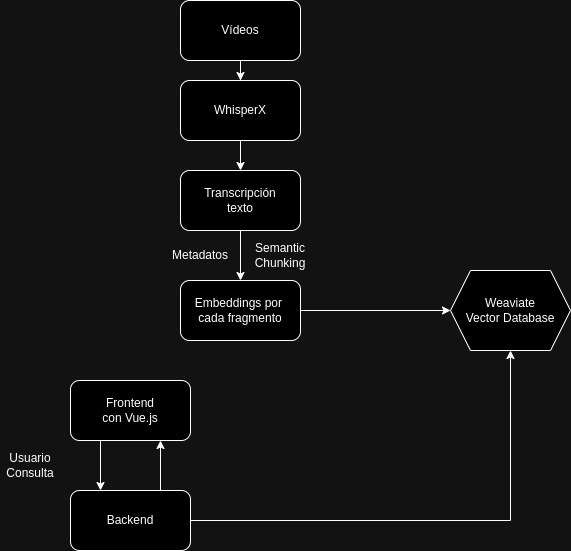

The diagram above was exported from draw.io. Its source (the exported page's mxGraphModel, read from the mxfile embedded in the PNG):
<mxGraphModel dx="898" dy="738" grid="1" gridSize="10" guides="1" tooltips="1" connect="1" arrows="1" fold="1" page="1" pageScale="1" pageWidth="827" pageHeight="1169" math="0" shadow="0">
  <root>
    <mxCell id="0" />
    <mxCell id="1" parent="0" />
    <mxCell id="V5AYuCtsMan21zHeL0-_-14" value="" style="edgeStyle=orthogonalEdgeStyle;rounded=0;orthogonalLoop=1;jettySize=auto;html=1;" edge="1" parent="1" source="V5AYuCtsMan21zHeL0-_-7" target="V5AYuCtsMan21zHeL0-_-9">
      <mxGeometry relative="1" as="geometry" />
    </mxCell>
    <mxCell id="V5AYuCtsMan21zHeL0-_-7" value="Vídeos" style="rounded=1;whiteSpace=wrap;html=1;" vertex="1" parent="1">
      <mxGeometry x="240" y="70" width="120" height="60" as="geometry" />
    </mxCell>
    <mxCell id="V5AYuCtsMan21zHeL0-_-15" value="" style="edgeStyle=orthogonalEdgeStyle;rounded=0;orthogonalLoop=1;jettySize=auto;html=1;" edge="1" parent="1" source="V5AYuCtsMan21zHeL0-_-9" target="V5AYuCtsMan21zHeL0-_-13">
      <mxGeometry relative="1" as="geometry" />
    </mxCell>
    <mxCell id="V5AYuCtsMan21zHeL0-_-9" value="WhisperX" style="rounded=1;whiteSpace=wrap;html=1;" vertex="1" parent="1">
      <mxGeometry x="240" y="150" width="120" height="60" as="geometry" />
    </mxCell>
    <mxCell id="V5AYuCtsMan21zHeL0-_-26" value="" style="edgeStyle=orthogonalEdgeStyle;rounded=0;orthogonalLoop=1;jettySize=auto;html=1;" edge="1" parent="1" source="V5AYuCtsMan21zHeL0-_-10" target="V5AYuCtsMan21zHeL0-_-25">
      <mxGeometry relative="1" as="geometry" />
    </mxCell>
    <mxCell id="V5AYuCtsMan21zHeL0-_-10" value="Embeddings por&amp;nbsp;&lt;div&gt;cada fragmento&lt;/div&gt;" style="rounded=1;whiteSpace=wrap;html=1;" vertex="1" parent="1">
      <mxGeometry x="240" y="350" width="120" height="60" as="geometry" />
    </mxCell>
    <mxCell id="V5AYuCtsMan21zHeL0-_-20" value="" style="edgeStyle=orthogonalEdgeStyle;rounded=0;orthogonalLoop=1;jettySize=auto;html=1;" edge="1" parent="1" source="V5AYuCtsMan21zHeL0-_-13" target="V5AYuCtsMan21zHeL0-_-10">
      <mxGeometry relative="1" as="geometry" />
    </mxCell>
    <mxCell id="V5AYuCtsMan21zHeL0-_-13" value="Transcripción&lt;div&gt;texto&lt;/div&gt;" style="rounded=1;whiteSpace=wrap;html=1;" vertex="1" parent="1">
      <mxGeometry x="240" y="240" width="120" height="60" as="geometry" />
    </mxCell>
    <mxCell id="V5AYuCtsMan21zHeL0-_-21" value="Semantic Chunking" style="text;html=1;align=center;verticalAlign=middle;whiteSpace=wrap;rounded=0;" vertex="1" parent="1">
      <mxGeometry x="310" y="310" width="60" height="30" as="geometry" />
    </mxCell>
    <mxCell id="V5AYuCtsMan21zHeL0-_-22" value="Metadatos" style="text;html=1;align=center;verticalAlign=middle;whiteSpace=wrap;rounded=0;" vertex="1" parent="1">
      <mxGeometry x="230" y="310" width="60" height="30" as="geometry" />
    </mxCell>
    <mxCell id="V5AYuCtsMan21zHeL0-_-25" value="Weaviate&lt;div&gt;Vector Database&lt;/div&gt;" style="shape=hexagon;perimeter=hexagonPerimeter2;whiteSpace=wrap;html=1;fixedSize=1;" vertex="1" parent="1">
      <mxGeometry x="510" y="340" width="120" height="80" as="geometry" />
    </mxCell>
    <mxCell id="V5AYuCtsMan21zHeL0-_-31" style="edgeStyle=orthogonalEdgeStyle;rounded=0;orthogonalLoop=1;jettySize=auto;html=1;exitX=0.25;exitY=1;exitDx=0;exitDy=0;entryX=0.25;entryY=0;entryDx=0;entryDy=0;" edge="1" parent="1" source="V5AYuCtsMan21zHeL0-_-27" target="V5AYuCtsMan21zHeL0-_-28">
      <mxGeometry relative="1" as="geometry" />
    </mxCell>
    <mxCell id="V5AYuCtsMan21zHeL0-_-27" value="Frontend&lt;div&gt;con Vue.js&lt;/div&gt;" style="rounded=1;whiteSpace=wrap;html=1;" vertex="1" parent="1">
      <mxGeometry x="130" y="450" width="120" height="60" as="geometry" />
    </mxCell>
    <mxCell id="V5AYuCtsMan21zHeL0-_-29" style="edgeStyle=orthogonalEdgeStyle;rounded=0;orthogonalLoop=1;jettySize=auto;html=1;exitX=1;exitY=0.5;exitDx=0;exitDy=0;" edge="1" parent="1" source="V5AYuCtsMan21zHeL0-_-28" target="V5AYuCtsMan21zHeL0-_-25">
      <mxGeometry relative="1" as="geometry" />
    </mxCell>
    <mxCell id="V5AYuCtsMan21zHeL0-_-30" style="edgeStyle=orthogonalEdgeStyle;rounded=0;orthogonalLoop=1;jettySize=auto;html=1;exitX=0.75;exitY=0;exitDx=0;exitDy=0;entryX=0.75;entryY=1;entryDx=0;entryDy=0;" edge="1" parent="1" source="V5AYuCtsMan21zHeL0-_-28" target="V5AYuCtsMan21zHeL0-_-27">
      <mxGeometry relative="1" as="geometry" />
    </mxCell>
    <mxCell id="V5AYuCtsMan21zHeL0-_-28" value="Backend" style="rounded=1;whiteSpace=wrap;html=1;" vertex="1" parent="1">
      <mxGeometry x="130" y="560" width="120" height="60" as="geometry" />
    </mxCell>
    <mxCell id="V5AYuCtsMan21zHeL0-_-32" value="Usuario Consulta" style="text;html=1;align=center;verticalAlign=middle;whiteSpace=wrap;rounded=0;" vertex="1" parent="1">
      <mxGeometry x="60" y="520" width="60" height="30" as="geometry" />
    </mxCell>
  </root>
</mxGraphModel>